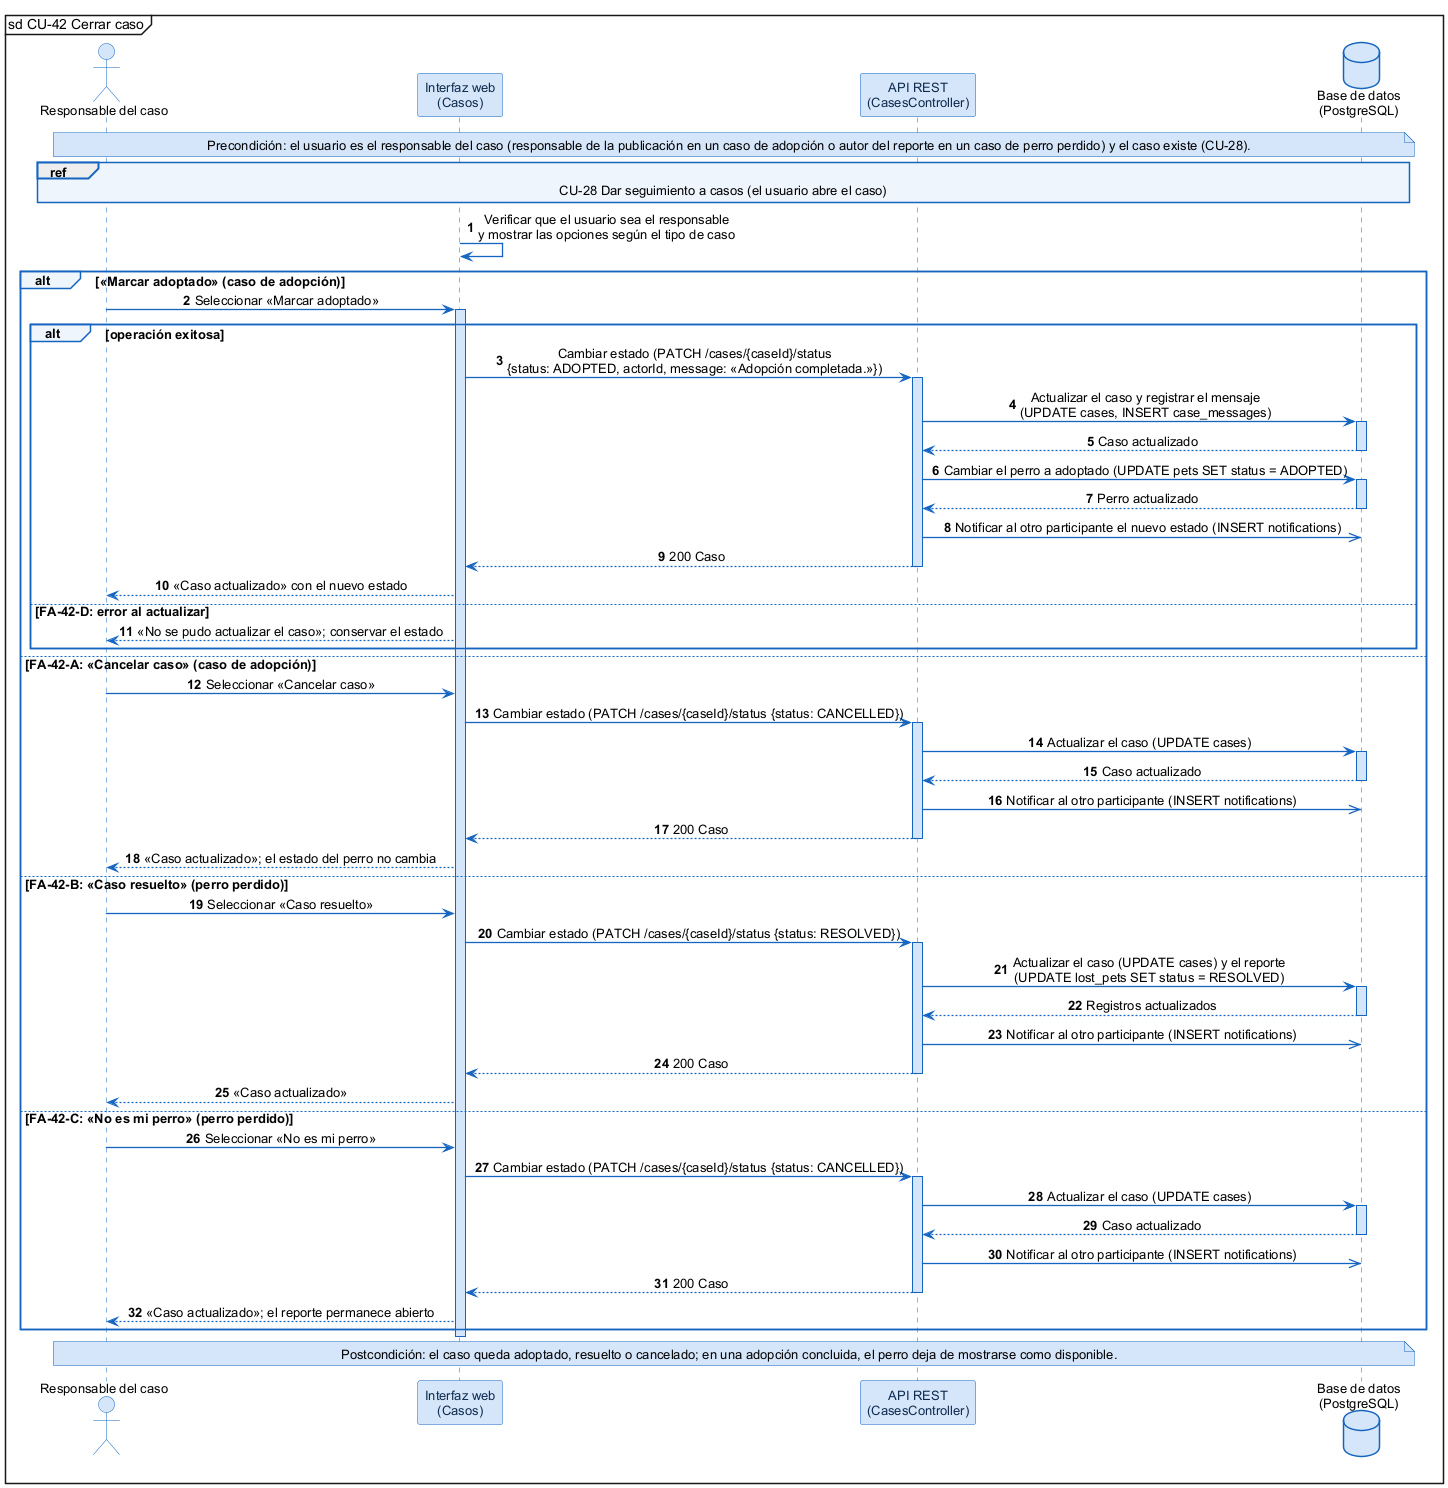

The diagram above was rendered by PlantUML. Its source (embedded in the PNG):
@startuml
skinparam shadowing false
skinparam defaultFontName Arial
skinparam defaultFontSize 13
skinparam backgroundColor #FFFFFF
skinparam sequenceMessageAlign center
skinparam ArrowColor #1565C0
skinparam ArrowThickness 1.3
skinparam sequence {
  LifeLineBorderColor #1565C0
  LifeLineBackgroundColor #D6E6FA
  ParticipantBorderColor #1565C0
  ParticipantBackgroundColor #D6E6FA
  ParticipantFontColor #0D2B4E
  ActorBorderColor #1565C0
  ActorBackgroundColor #D6E6FA
  GroupBorderColor #1565C0
  GroupBackgroundColor #EEF5FD
  GroupHeaderFontStyle bold
  DividerBorderColor #1565C0
  ReferenceBorderColor #1565C0
  ReferenceBackgroundColor #EEF5FD
}
skinparam database {
  BorderColor #1565C0
  BackgroundColor #D6E6FA
}
skinparam note {
  BorderColor #1565C0
  BackgroundColor #D6E6FA
}
mainframe sd CU-42 Cerrar caso
autonumber

actor "Responsable del caso" as U
participant "Interfaz web\n(Casos)" as W
participant "API REST\n(CasesController)" as A
database "Base de datos\n(PostgreSQL)" as DB

note over U, DB : Precondición: el usuario es el responsable del caso (responsable de la publicación en un caso de adopción o autor del reporte en un caso de perro perdido) y el caso existe (CU-28).

ref over U, DB : CU-28 Dar seguimiento a casos (el usuario abre el caso)
W -> W : Verificar que el usuario sea el responsable\ny mostrar las opciones según el tipo de caso
alt «Marcar adoptado» (caso de adopción)
  U -> W : Seleccionar «Marcar adoptado»
  activate W
  alt operación exitosa
    W -> A : Cambiar estado (PATCH /cases/{caseId}/status\n{status: ADOPTED, actorId, message: «Adopción completada.»})
    activate A
    A -> DB : Actualizar el caso y registrar el mensaje\n(UPDATE cases, INSERT case_messages)
    activate DB
    DB --> A : Caso actualizado
    deactivate DB
    A -> DB : Cambiar el perro a adoptado (UPDATE pets SET status = ADOPTED)
    activate DB
    DB --> A : Perro actualizado
    deactivate DB
    A ->> DB : Notificar al otro participante el nuevo estado (INSERT notifications)
    A --> W : 200 Caso
    deactivate A
    W --> U : «Caso actualizado» con el nuevo estado
  else FA-42-D: error al actualizar
    W --> U : «No se pudo actualizar el caso»; conservar el estado
  end
else FA-42-A: «Cancelar caso» (caso de adopción)
  U -> W : Seleccionar «Cancelar caso»
  W -> A : Cambiar estado (PATCH /cases/{caseId}/status {status: CANCELLED})
  activate A
  A -> DB : Actualizar el caso (UPDATE cases)
  activate DB
  DB --> A : Caso actualizado
  deactivate DB
  A ->> DB : Notificar al otro participante (INSERT notifications)
  A --> W : 200 Caso
  deactivate A
  W --> U : «Caso actualizado»; el estado del perro no cambia
else FA-42-B: «Caso resuelto» (perro perdido)
  U -> W : Seleccionar «Caso resuelto»
  W -> A : Cambiar estado (PATCH /cases/{caseId}/status {status: RESOLVED})
  activate A
  A -> DB : Actualizar el caso (UPDATE cases) y el reporte\n(UPDATE lost_pets SET status = RESOLVED)
  activate DB
  DB --> A : Registros actualizados
  deactivate DB
  A ->> DB : Notificar al otro participante (INSERT notifications)
  A --> W : 200 Caso
  deactivate A
  W --> U : «Caso actualizado»
else FA-42-C: «No es mi perro» (perro perdido)
  U -> W : Seleccionar «No es mi perro»
  W -> A : Cambiar estado (PATCH /cases/{caseId}/status {status: CANCELLED})
  activate A
  A -> DB : Actualizar el caso (UPDATE cases)
  activate DB
  DB --> A : Caso actualizado
  deactivate DB
  A ->> DB : Notificar al otro participante (INSERT notifications)
  A --> W : 200 Caso
  deactivate A
  W --> U : «Caso actualizado»; el reporte permanece abierto
end
deactivate W

note over U, DB : Postcondición: el caso queda adoptado, resuelto o cancelado; en una adopción concluida, el perro deja de mostrarse como disponible.
@enduml